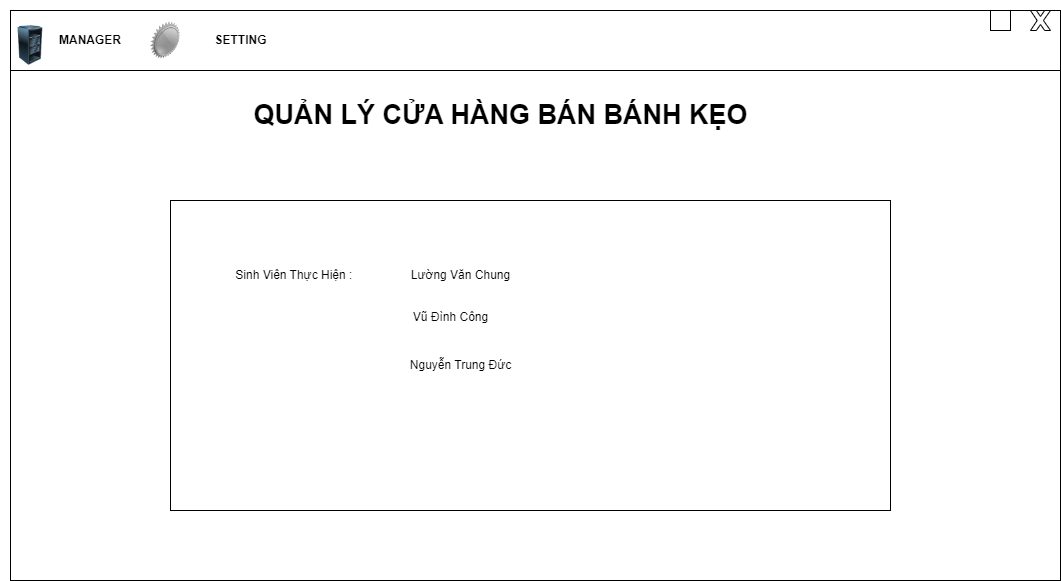

The diagram above was exported from draw.io. Its source (the exported page's mxGraphModel, read from the mxfile embedded in the PNG):
<mxGraphModel dx="2995" dy="1551" grid="1" gridSize="10" guides="1" tooltips="1" connect="1" arrows="1" fold="1" page="1" pageScale="1" pageWidth="1169" pageHeight="1654" math="0" shadow="0">
  <root>
    <mxCell id="0" />
    <mxCell id="1" parent="0" />
    <mxCell id="qiEzcEoiBK69YHPpynIB-2" value="" style="rounded=0;whiteSpace=wrap;html=1;" vertex="1" parent="1">
      <mxGeometry x="10" y="520" width="1050" height="570" as="geometry" />
    </mxCell>
    <mxCell id="qiEzcEoiBK69YHPpynIB-3" value="" style="rounded=0;whiteSpace=wrap;html=1;" vertex="1" parent="1">
      <mxGeometry x="170" y="710" width="720" height="310" as="geometry" />
    </mxCell>
    <mxCell id="qiEzcEoiBK69YHPpynIB-4" value="" style="rounded=0;whiteSpace=wrap;html=1;" vertex="1" parent="1">
      <mxGeometry x="10" y="520" width="1050" height="60" as="geometry" />
    </mxCell>
    <mxCell id="qiEzcEoiBK69YHPpynIB-5" value="&lt;b&gt;MANAGER&lt;/b&gt;" style="text;html=1;strokeColor=none;fillColor=none;align=center;verticalAlign=middle;whiteSpace=wrap;rounded=0;" vertex="1" parent="1">
      <mxGeometry x="30" y="535" width="120" height="30" as="geometry" />
    </mxCell>
    <mxCell id="qiEzcEoiBK69YHPpynIB-6" value="" style="endArrow=none;html=1;rounded=0;" edge="1" parent="1" source="qiEzcEoiBK69YHPpynIB-4">
      <mxGeometry width="50" height="50" relative="1" as="geometry">
        <mxPoint x="10" y="570" as="sourcePoint" />
        <mxPoint x="60" y="520" as="targetPoint" />
      </mxGeometry>
    </mxCell>
    <mxCell id="qiEzcEoiBK69YHPpynIB-7" value="" style="image;html=1;image=img/lib/clip_art/computers/Server_Rack_Partial_128x128.png" vertex="1" parent="1">
      <mxGeometry y="535" width="60" height="40" as="geometry" />
    </mxCell>
    <mxCell id="qiEzcEoiBK69YHPpynIB-8" value="" style="image;html=1;image=img/lib/clip_art/networking/Certificate_Off_128x128.png" vertex="1" parent="1">
      <mxGeometry x="150" y="510" width="30" height="80" as="geometry" />
    </mxCell>
    <mxCell id="qiEzcEoiBK69YHPpynIB-9" value="&lt;b&gt;SETTING&lt;/b&gt;" style="text;html=1;align=center;verticalAlign=middle;resizable=0;points=[];autosize=1;strokeColor=none;fillColor=none;" vertex="1" parent="1">
      <mxGeometry x="200" y="535" width="80" height="30" as="geometry" />
    </mxCell>
    <mxCell id="qiEzcEoiBK69YHPpynIB-10" value="&lt;b&gt;&lt;font style=&quot;font-size: 27px;&quot;&gt;QUẢN LÝ CỬA HÀNG BÁN BÁNH KẸO&lt;/font&gt;&lt;/b&gt;" style="text;html=1;align=center;verticalAlign=middle;resizable=0;points=[];autosize=1;strokeColor=none;fillColor=none;" vertex="1" parent="1">
      <mxGeometry x="240" y="600" width="520" height="50" as="geometry" />
    </mxCell>
    <mxCell id="qiEzcEoiBK69YHPpynIB-12" value="" style="verticalLabelPosition=bottom;verticalAlign=top;html=1;shape=mxgraph.basic.x" vertex="1" parent="1">
      <mxGeometry x="1030" y="520" width="20" height="20" as="geometry" />
    </mxCell>
    <mxCell id="qiEzcEoiBK69YHPpynIB-13" value="" style="verticalLabelPosition=bottom;verticalAlign=top;html=1;shape=mxgraph.basic.rect;fillColor2=none;strokeWidth=1;size=15;indent=100;" vertex="1" parent="1">
      <mxGeometry x="990" y="520" width="20" height="20" as="geometry" />
    </mxCell>
    <mxCell id="qiEzcEoiBK69YHPpynIB-15" value="" style="verticalLabelPosition=bottom;verticalAlign=top;html=1;shape=mxgraph.basic.rect;fillColor2=none;strokeWidth=1;size=15;indent=0;" vertex="1" parent="1">
      <mxGeometry x="950" y="540" width="20" as="geometry" />
    </mxCell>
    <mxCell id="qiEzcEoiBK69YHPpynIB-16" value="Sinh Viên Thực Hiện :&amp;nbsp;" style="text;html=1;align=center;verticalAlign=middle;resizable=0;points=[];autosize=1;strokeColor=none;fillColor=none;" vertex="1" parent="1">
      <mxGeometry x="225" y="770" width="140" height="30" as="geometry" />
    </mxCell>
    <mxCell id="qiEzcEoiBK69YHPpynIB-17" value="Lường Văn Chung" style="text;html=1;align=center;verticalAlign=middle;resizable=0;points=[];autosize=1;strokeColor=none;fillColor=none;" vertex="1" parent="1">
      <mxGeometry x="400" y="770" width="120" height="30" as="geometry" />
    </mxCell>
    <mxCell id="qiEzcEoiBK69YHPpynIB-18" value="Vũ Đình Công" style="text;html=1;align=center;verticalAlign=middle;resizable=0;points=[];autosize=1;strokeColor=none;fillColor=none;" vertex="1" parent="1">
      <mxGeometry x="400" y="812" width="100" height="30" as="geometry" />
    </mxCell>
    <mxCell id="qiEzcEoiBK69YHPpynIB-19" value="Nguyễn Trung Đức" style="text;html=1;align=center;verticalAlign=middle;resizable=0;points=[];autosize=1;strokeColor=none;fillColor=none;" vertex="1" parent="1">
      <mxGeometry x="400" y="860" width="120" height="30" as="geometry" />
    </mxCell>
  </root>
</mxGraphModel>